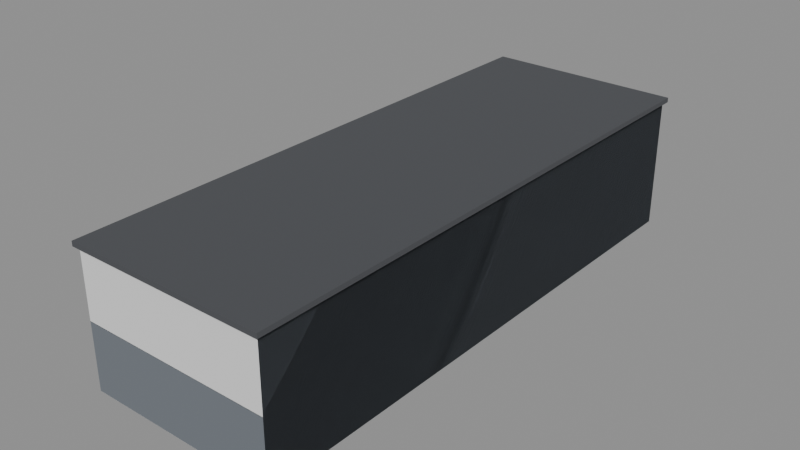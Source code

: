# Source: depot.blend  (saved by Blender 5.3.31; exported with 4.5.12 LTS)
import bpy
from mathutils import Matrix  # noqa: F401  (used for matrix-valued properties, if any)

bpy.ops.wm.read_factory_settings(use_empty=True)
scene = bpy.context.scene
scene.name = 'Scene'

# ---- collections
col_solids = bpy.data.collections.new('solids'); scene.collection.children.link(col_solids)

# ---- materials (node trees are filled in below, after node groups)
mat_6f757c = bpy.data.materials.new('#6f757c')
mat_6f757c.use_backface_culling = True
mat_6f757c.diffuse_color = (0.159, 0.1779, 0.2016, 1.0)
mat_4c4e52 = bpy.data.materials.new('#4c4e52')
mat_4c4e52.use_backface_culling = True
mat_4c4e52.diffuse_color = (0.07227, 0.07619, 0.08438, 1.0)
mat_55554f = bpy.data.materials.new('#55554f')
mat_55554f.use_backface_culling = True
mat_55554f.diffuse_color = (0.09084, 0.09084, 0.07819, 1.0)
mat_5a5a58 = bpy.data.materials.new('#5a5a58')
mat_5a5a58.use_backface_culling = True
mat_5a5a58.diffuse_color = (0.1022, 0.1022, 0.09759, 1.0)
mat_3c4638 = bpy.data.materials.new('#3c4638')
mat_3c4638.use_backface_culling = True
mat_3c4638.diffuse_color = (0.04519, 0.06125, 0.03955, 1.0)
mat_8a6440 = bpy.data.materials.new('#8a6440')
mat_8a6440.use_backface_culling = True
mat_8a6440.diffuse_color = (0.2542, 0.1274, 0.05127, 1.0)

# ---- material node trees
mat_6f757c.use_nodes = True; mat_6f757c.node_tree.nodes.clear()
_N = mat_6f757c.node_tree.nodes; _L = mat_6f757c.node_tree.links
n0 = _N.new('ShaderNodeBsdfPrincipled'); n0.name = 'Principled BSDF'; n0.location = (-200, 100)
n0.inputs[0].default_value = (0.159, 0.1779, 0.2016, 1.0)
n0.inputs[2].default_value = 0.9
n0.inputs[10].default_value = 0.005
n1 = _N.new('ShaderNodeOutputMaterial'); n1.name = 'Material Output'; n1.location = (200, 100)
_L.new(n0.outputs[0], n1.inputs[0])
n1.is_active_output = True
mat_4c4e52.use_nodes = True; mat_4c4e52.node_tree.nodes.clear()
_N = mat_4c4e52.node_tree.nodes; _L = mat_4c4e52.node_tree.links
n0 = _N.new('ShaderNodeBsdfPrincipled'); n0.name = 'Principled BSDF'; n0.location = (-200, 100)
n0.inputs[0].default_value = (0.07227, 0.07619, 0.08438, 1.0)
n0.inputs[2].default_value = 0.9
n0.inputs[10].default_value = 0.005
n1 = _N.new('ShaderNodeOutputMaterial'); n1.name = 'Material Output'; n1.location = (200, 100)
_L.new(n0.outputs[0], n1.inputs[0])
n1.is_active_output = True
mat_55554f.use_nodes = True; mat_55554f.node_tree.nodes.clear()
_N = mat_55554f.node_tree.nodes; _L = mat_55554f.node_tree.links
n0 = _N.new('ShaderNodeBsdfPrincipled'); n0.name = 'Principled BSDF'; n0.location = (-200, 100)
n0.inputs[0].default_value = (0.09084, 0.09084, 0.07819, 1.0)
n0.inputs[2].default_value = 0.9
n0.inputs[10].default_value = 0.005
n1 = _N.new('ShaderNodeOutputMaterial'); n1.name = 'Material Output'; n1.location = (200, 100)
_L.new(n0.outputs[0], n1.inputs[0])
n1.is_active_output = True
mat_5a5a58.use_nodes = True; mat_5a5a58.node_tree.nodes.clear()
_N = mat_5a5a58.node_tree.nodes; _L = mat_5a5a58.node_tree.links
n0 = _N.new('ShaderNodeBsdfPrincipled'); n0.name = 'Principled BSDF'; n0.location = (-200, 100)
n0.inputs[0].default_value = (0.1022, 0.1022, 0.09759, 1.0)
n0.inputs[2].default_value = 0.9
n0.inputs[10].default_value = 0.005
n1 = _N.new('ShaderNodeOutputMaterial'); n1.name = 'Material Output'; n1.location = (200, 100)
_L.new(n0.outputs[0], n1.inputs[0])
n1.is_active_output = True
mat_3c4638.use_nodes = True; mat_3c4638.node_tree.nodes.clear()
_N = mat_3c4638.node_tree.nodes; _L = mat_3c4638.node_tree.links
n0 = _N.new('ShaderNodeBsdfPrincipled'); n0.name = 'Principled BSDF'; n0.location = (-200, 100)
n0.inputs[0].default_value = (0.04519, 0.06125, 0.03955, 1.0)
n0.inputs[2].default_value = 0.9
n0.inputs[10].default_value = 0.005
n1 = _N.new('ShaderNodeOutputMaterial'); n1.name = 'Material Output'; n1.location = (200, 100)
_L.new(n0.outputs[0], n1.inputs[0])
n1.is_active_output = True
mat_8a6440.use_nodes = True; mat_8a6440.node_tree.nodes.clear()
_N = mat_8a6440.node_tree.nodes; _L = mat_8a6440.node_tree.links
n0 = _N.new('ShaderNodeBsdfPrincipled'); n0.name = 'Principled BSDF'; n0.location = (-200, 100)
n0.inputs[0].default_value = (0.2542, 0.1274, 0.05127, 1.0)
n0.inputs[2].default_value = 0.9
n0.inputs[10].default_value = 0.005
n1 = _N.new('ShaderNodeOutputMaterial'); n1.name = 'Material Output'; n1.location = (200, 100)
_L.new(n0.outputs[0], n1.inputs[0])
n1.is_active_output = True

# ---- meshes
me_00__6f757c = bpy.data.meshes.new('00_#6f757c')
me_00__6f757c.from_pydata([(9.0, 23.0, -4.0), (9.0, -23.0, -4.0), (9.0, 23.0, 7.0), (9.0, -23.0, 7.0), (25.0, 23.0, -4.0), (25.0, -23.0, -4.0), (25.0, 23.0, 7.0), (25.0, -23.0, 7.0)], [], [(0, 1, 3, 2), (2, 3, 7, 6), (6, 7, 5, 4), (4, 5, 1, 0), (2, 6, 4, 0), (7, 3, 1, 5)])
me_00__6f757c.materials.append(mat_6f757c)
me_00__6f757c.update()
me_01__4c4e52_noshadow = bpy.data.meshes.new('01_#4c4e52_noshadow')
me_01__4c4e52_noshadow.from_pydata([(8.7, 23.3, 7.0), (8.7, -23.3, 7.0), (8.7, 23.3, 7.4), (8.7, -23.3, 7.4), (25.3, 23.3, 7.0), (25.3, -23.3, 7.0), (25.3, 23.3, 7.4), (25.3, -23.3, 7.4)], [], [(0, 1, 3, 2), (2, 3, 7, 6), (6, 7, 5, 4), (4, 5, 1, 0), (2, 6, 4, 0), (7, 3, 1, 5)])
me_01__4c4e52_noshadow.materials.append(mat_4c4e52)
me_01__4c4e52_noshadow.update()
me_02__55554f = bpy.data.meshes.new('02_#55554f')
me_02__55554f.from_pydata([(6.55, 20.0, 0.0), (6.55, -20.0, 0.0), (6.55, 20.0, 1.1), (6.55, -20.0, 1.1), (9.05, 20.0, 0.0), (9.05, -20.0, 0.0), (9.05, 20.0, 1.1), (9.05, -20.0, 1.1)], [], [(0, 1, 3, 2), (2, 3, 7, 6), (6, 7, 5, 4), (4, 5, 1, 0), (2, 6, 4, 0), (7, 3, 1, 5)])
me_02__55554f.materials.append(mat_55554f)
me_02__55554f.update()
me_03__5a5a58_noshadow = bpy.data.meshes.new('03_#5a5a58_noshadow')
me_03__5a5a58_noshadow.from_pydata([(8.88, 14.5, 1.1), (8.88, 9.5, 1.1), (8.88, 14.5, 4.7), (8.88, 9.5, 4.7), (9.02, 14.5, 1.1), (9.02, 9.5, 1.1), (9.02, 14.5, 4.7), (9.02, 9.5, 4.7), (8.88, -9.5, 1.1), (8.88, -14.5, 1.1), (8.88, -9.5, 4.7), (8.88, -14.5, 4.7), (9.02, -9.5, 1.1), (9.02, -14.5, 1.1), (9.02, -9.5, 4.7), (9.02, -14.5, 4.7)], [], [(0, 1, 3, 2), (2, 3, 7, 6), (6, 7, 5, 4), (4, 5, 1, 0), (2, 6, 4, 0), (7, 3, 1, 5), (8, 9, 11, 10), (10, 11, 15, 14), (14, 15, 13, 12), (12, 13, 9, 8), (10, 14, 12, 8), (15, 11, 9, 13)])
me_03__5a5a58_noshadow.materials.append(mat_5a5a58)
me_03__5a5a58_noshadow.update()
me_04__3c4638_noshadow = bpy.data.meshes.new('04_#3c4638_noshadow')
me_04__3c4638_noshadow.from_pydata([(8.88, 2.5, 1.1), (8.88, -2.5, 1.1), (8.88, 2.5, 4.7), (8.88, -2.5, 4.7), (9.02, 2.5, 1.1), (9.02, -2.5, 1.1), (9.02, 2.5, 4.7), (9.02, -2.5, 4.7)], [], [(0, 1, 3, 2), (2, 3, 7, 6), (6, 7, 5, 4), (4, 5, 1, 0), (2, 6, 4, 0), (7, 3, 1, 5)])
me_04__3c4638_noshadow.materials.append(mat_3c4638)
me_04__3c4638_noshadow.update()
me_05__8a6440_r320 = bpy.data.meshes.new('05_#8a6440_r320')
me_05__8a6440_r320.from_pydata([(7.0, 16.45, 1.1), (7.0, 15.55, 1.1), (7.0, 16.45, 1.6), (7.0, 15.55, 1.6), (7.8, 16.45, 1.1), (7.8, 15.55, 1.1), (7.8, 16.45, 1.6), (7.8, 15.55, 1.6), (7.2, 15.05, 1.1), (7.2, 14.15, 1.1), (7.2, 15.05, 1.6), (7.2, 14.15, 1.6), (8.0, 15.05, 1.1), (8.0, 14.15, 1.1), (8.0, 15.05, 1.6), (8.0, 14.15, 1.6), (6.9, -5.55, 1.1), (6.9, -6.45, 1.1), (6.9, -5.55, 1.6), (6.9, -6.45, 1.6), (7.7, -5.55, 1.1), (7.7, -6.45, 1.1), (7.7, -5.55, 1.6), (7.7, -6.45, 1.6), (7.1, -16.55, 1.1), (7.1, -17.45, 1.1), (7.1, -16.55, 1.6), (7.1, -17.45, 1.6), (7.9, -16.55, 1.1), (7.9, -17.45, 1.1), (7.9, -16.55, 1.6), (7.9, -17.45, 1.6)], [], [(0, 1, 3, 2), (2, 3, 7, 6), (6, 7, 5, 4), (4, 5, 1, 0), (2, 6, 4, 0), (7, 3, 1, 5), (8, 9, 11, 10), (10, 11, 15, 14), (14, 15, 13, 12), (12, 13, 9, 8), (10, 14, 12, 8), (15, 11, 9, 13), (16, 17, 19, 18), (18, 19, 23, 22), (22, 23, 21, 20), (20, 21, 17, 16), (18, 22, 20, 16), (23, 19, 17, 21), (24, 25, 27, 26), (26, 27, 31, 30), (30, 31, 29, 28), (28, 29, 25, 24), (26, 30, 28, 24), (31, 27, 25, 29)])
me_05__8a6440_r320.materials.append(mat_8a6440)
me_05__8a6440_r320.update()
me_solid = bpy.data.meshes.new('solid')
me_solid.from_pydata([(-0.5, -0.5, -0.5), (-0.5, -0.5, 0.5), (-0.5, 0.5, -0.5), (-0.5, 0.5, 0.5), (0.5, -0.5, -0.5), (0.5, -0.5, 0.5), (0.5, 0.5, -0.5), (0.5, 0.5, 0.5)], [], [(0, 1, 3, 2), (2, 3, 7, 6), (6, 7, 5, 4), (4, 5, 1, 0), (2, 6, 4, 0), (7, 3, 1, 5)])
me_solid.update()

# ---- objects
ob_00__6f757c = bpy.data.objects.new('00_#6f757c', me_00__6f757c)
ob_01__4c4e52_noshadow = bpy.data.objects.new('01_#4c4e52_noshadow', me_01__4c4e52_noshadow)
ob_02__55554f = bpy.data.objects.new('02_#55554f', me_02__55554f)
ob_03__5a5a58_noshadow = bpy.data.objects.new('03_#5a5a58_noshadow', me_03__5a5a58_noshadow)
ob_04__3c4638_noshadow = bpy.data.objects.new('04_#3c4638_noshadow', me_04__3c4638_noshadow)
ob_05__8a6440_r320 = bpy.data.objects.new('05_#8a6440_r320', me_05__8a6440_r320)
ob_solid = bpy.data.objects.new('solid', me_solid)
ob_solid_001 = bpy.data.objects.new('solid.001', me_solid)
ob_solid_002 = bpy.data.objects.new('solid.002', me_solid)
ob_solid_003 = bpy.data.objects.new('solid.003', me_solid)
ob_solid_004 = bpy.data.objects.new('solid.004', me_solid)

# ---- transforms, parenting, visibility, modifiers, constraints
ob_00__6f757c.location = (0.0, 0.0, 0.0)
ob_01__4c4e52_noshadow.location = (0.0, 0.0, 0.0)
ob_02__55554f.location = (0.0, 0.0, 0.0)
ob_03__5a5a58_noshadow.location = (0.0, 0.0, 0.0)
ob_04__3c4638_noshadow.location = (0.0, 0.0, 0.0)
ob_05__8a6440_r320.location = (0.0, 0.0, 0.0)
ob_solid.location = (17.0, 0.0, 1.5)
ob_solid.rotation_euler = (1.571, -0.0, 0.0)
ob_solid.scale = (16.0, 11.0, 46.0)
ob_solid.display_type = 'WIRE'
ob_solid_001.location = (7.8, 0.0, 0.55)
ob_solid_001.rotation_euler = (1.571, -0.0, 0.0)
ob_solid_001.scale = (2.5, 1.1, 40.0)
ob_solid_001.display_type = 'WIRE'
ob_solid_002.location = (8.95, 12.0, 2.9)
ob_solid_002.rotation_euler = (1.571, -0.0, 0.0)
ob_solid_002.scale = (0.14, 3.6, 5.0)
ob_solid_002.display_type = 'WIRE'
ob_solid_003.location = (8.95, 0.0, 2.9)
ob_solid_003.rotation_euler = (1.571, -0.0, 0.0)
ob_solid_003.scale = (0.14, 3.6, 5.0)
ob_solid_003.display_type = 'WIRE'
ob_solid_004.location = (8.95, -12.0, 2.9)
ob_solid_004.rotation_euler = (1.571, -0.0, 0.0)
ob_solid_004.scale = (0.14, 3.6, 5.0)
ob_solid_004.display_type = 'WIRE'

# ---- collection membership
scene.collection.objects.link(ob_00__6f757c)
scene.collection.objects.link(ob_01__4c4e52_noshadow)
scene.collection.objects.link(ob_02__55554f)
scene.collection.objects.link(ob_03__5a5a58_noshadow)
scene.collection.objects.link(ob_04__3c4638_noshadow)
scene.collection.objects.link(ob_05__8a6440_r320)
col_solids.objects.link(ob_solid)
col_solids.objects.link(ob_solid_001)
col_solids.objects.link(ob_solid_002)
col_solids.objects.link(ob_solid_003)
col_solids.objects.link(ob_solid_004)

# ---- scene / render settings (as saved in the file)
scene.frame_start = 1; scene.frame_end = 250; scene.frame_set(1)
scene.render.engine = 'BLENDER_EEVEE_NEXT'
scene.render.bake_bias = 0.0
scene.render.bake_samples = 0
scene.render.compositor_device = 'GPU'
scene.eevee.use_volume_custom_range = False
scene.eevee.fast_gi_thickness_near = 0.1
scene.eevee.fast_gi_thickness_far = 0.0
scene.eevee.ray_tracing_options.screen_trace_thickness = 0.1
bpy.context.view_layer.update()

# ---- added for rendering (the .blend has no active camera and no usable light): camera, sun + grey world if the file has none
cam_auto = bpy.data.cameras.new('AutoCamera')
cam_auto.lens = 50.0
cam_auto.sensor_width = 36.0
cam_auto.clip_end = 1000.0
ob_auto_camera = bpy.data.objects.new('AutoCamera', cam_auto)
scene.collection.objects.link(ob_auto_camera)
ob_auto_camera.location = (63.5815, -57.1879, 39.8252)
ob_auto_camera.rotation_euler = (1.09748, -7.21219e-08, 0.694738)
scene.camera = ob_auto_camera
light_auto_sun = bpy.data.lights.new('AutoSun', 'SUN')
light_auto_sun.energy = 3.0
light_auto_sun.angle = 0.0523599
ob_auto_sun = bpy.data.objects.new('AutoSun', light_auto_sun)
scene.collection.objects.link(ob_auto_sun)
ob_auto_sun.rotation_euler = (0.872665, 0.174533, 0.523599)
if scene.world is None:
    world_auto = bpy.data.worlds.new('AutoWorld')
    world_auto.color = (0.3, 0.3, 0.3)
    scene.world = world_auto
bpy.context.view_layer.update()
